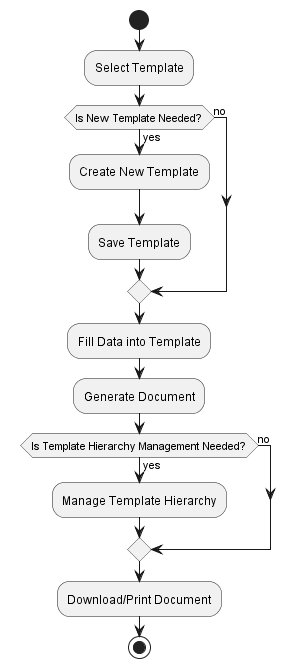

The diagram above was rendered by PlantUML. Its source (embedded in the PNG):
@startuml 8ActivityDiagram
start
:Select Template;
if (Is New Template Needed?) then (yes)
  :Create New Template;
  :Save Template;
else (no)
endif
:Fill Data into Template;
:Generate Document;
if (Is Template Hierarchy Management Needed?) then (yes)
  :Manage Template Hierarchy;
else (no)
endif
:Download/Print Document;
stop
@enduml